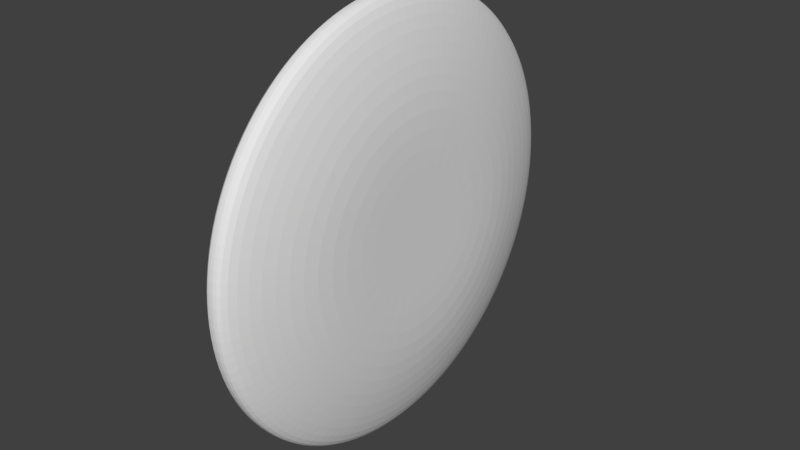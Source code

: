 # Source: buttonJack.blend  (saved by Blender 2.79.0; exported with 4.5.12 LTS)
import bpy
from mathutils import Matrix  # noqa: F401  (used for matrix-valued properties, if any)

bpy.ops.wm.read_factory_settings(use_empty=True)
scene = bpy.context.scene
scene.name = 'Scene'

# ---- collections
col_collection_1 = bpy.data.collections.new('Collection 1'); scene.collection.children.link(col_collection_1)

# ---- world
world_world = bpy.data.worlds.new('World'); scene.world = world_world
world_world.color = (0.05088, 0.05088, 0.05088)
world_world.use_sun_shadow = False
world_world.sun_shadow_jitter_overblur = 0.0
world_world.cycles.sampling_method = 'MANUAL'

# ---- meshes
me_circle = bpy.data.meshes.new('Circle')
me_circle.from_pydata([(3.761e-07, 0.1906, 0.106), (-0.03718, 0.1869, 0.106), (-0.07292, 0.1761, 0.106), (-0.1059, 0.1584, 0.106), (-0.1347, 0.1347, 0.106), (-0.1584, 0.1059, 0.106), (-0.1761, 0.07292, 0.106), (-0.1869, 0.03718, 0.106), (-0.1906, -1.788e-07, 0.106), (-0.1869, -0.03718, 0.106), (-0.1761, -0.07292, 0.106), (-0.1584, -0.1059, 0.106), (-0.1347, -0.1347, 0.106), (-0.1059, -0.1584, 0.106), (-0.07292, -0.1761, 0.106), (-0.03718, -0.1869, 0.106), (1.003e-07, -0.1906, 0.106), (0.03718, -0.1869, 0.106), (0.07292, -0.1761, 0.106), (0.1059, -0.1584, 0.106), (0.1347, -0.1347, 0.106), (0.1584, -0.1059, 0.106), (0.1761, -0.07292, 0.106), (0.1869, -0.03718, 0.106), (0.1906, 1.253e-07, 0.106), (0.1869, 0.03718, 0.106), (0.1761, 0.07292, 0.106), (0.1584, 0.1059, 0.106), (0.1347, 0.1347, 0.106), (0.1059, 0.1584, 0.106), (0.07292, 0.1761, 0.106), (0.03718, 0.1869, 0.106), (2.736e-07, 0.4591, -0.1121), (-0.08956, 0.4502, -0.1121), (-0.1757, 0.4241, -0.1121), (-0.255, 0.3817, -0.1121), (-0.3246, 0.3246, -0.1121), (-0.3817, 0.255, -0.1121), (-0.4241, 0.1757, -0.1121), (-0.4502, 0.08956, -0.1121), (-0.4591, -7.524e-09, -0.1121), (-0.4502, -0.08956, -0.1121), (-0.4241, -0.1757, -0.1121), (-0.3817, -0.255, -0.1121), (-0.3246, -0.3246, -0.1121), (-0.255, -0.3817, -0.1121), (-0.1757, -0.4241, -0.1121), (-0.08956, -0.4502, -0.1121), (2.268e-07, -0.4591, -0.1121), (0.08956, -0.4502, -0.1121), (0.1757, -0.4241, -0.1121), (0.255, -0.3817, -0.1121), (0.3246, -0.3246, -0.1121), (0.3817, -0.255, -0.1121), (0.4241, -0.1757, -0.1121), (0.4502, -0.08956, -0.1121), (0.4591, 4.675e-07, -0.1121), (0.4502, 0.08956, -0.1121), (0.4241, 0.1757, -0.1121), (0.3817, 0.255, -0.1121), (0.3246, 0.3246, -0.1121), (0.255, 0.3817, -0.1121), (0.1757, 0.4241, -0.1121), (0.08956, 0.4502, -0.1121), (-0.5556, -0.8315, -0.05), (-0.7071, -0.7071, -0.05), (0.8315, 0.5556, -0.05), (0.9239, 0.3827, -0.05), (-0.3827, -0.9239, -0.05), (-0.1951, 0.9808, -0.05), (0.0, 1.0, -0.05), (0.7071, 0.7071, -0.05), (-0.1951, -0.9808, -0.05), (-0.3827, 0.9239, -0.05), (0.5556, 0.8315, -0.05), (3.258e-07, -1.0, -0.05), (-0.5556, 0.8315, -0.05), (0.3827, 0.9239, -0.05), (0.1951, -0.9808, -0.05), (-0.7071, 0.7071, -0.05), (0.1951, 0.9808, -0.05), (0.3827, -0.9239, -0.05), (-0.8315, 0.5556, -0.05), (0.5556, -0.8315, -0.05), (-0.9239, 0.3827, -0.05), (0.7071, -0.7071, -0.05), (-0.9808, 0.1951, -0.05), (0.8315, -0.5556, -0.05), (-1.0, 7.55e-08, -0.05), (0.9239, -0.3827, -0.05), (-0.9808, -0.1951, -0.05), (0.9808, -0.1951, -0.05), (-0.9239, -0.3827, -0.05), (1.0, 9.656e-07, -0.05), (-0.8315, -0.5556, -0.05), (0.9808, 0.1951, -0.05), (-0.1951, 0.9808, 0.0), (0.0, 1.0, 0.0), (-0.3827, 0.9239, 0.0), (-0.5556, 0.8315, 0.0), (-0.7071, 0.7071, 0.0), (-0.8315, 0.5556, 0.0), (-0.9239, 0.3827, 0.0), (-0.9808, 0.1951, 0.0), (-1.0, 7.55e-08, 0.0), (-0.9808, -0.1951, 0.0), (-0.9239, -0.3827, 0.0), (-0.8315, -0.5556, 0.0), (-0.7071, -0.7071, 0.0), (-0.5556, -0.8315, 0.0), (-0.3827, -0.9239, 0.0), (-0.1951, -0.9808, 0.0), (3.258e-07, -1.0, 0.0), (0.1951, -0.9808, 0.0), (0.3827, -0.9239, 0.0), (0.5556, -0.8315, 0.0), (0.7071, -0.7071, 0.0), (0.8315, -0.5556, 0.0), (0.9239, -0.3827, 0.0), (0.9808, -0.1951, 0.0), (1.0, 9.656e-07, 0.0), (0.9808, 0.1951, 0.0), (0.9239, 0.3827, 0.0), (0.8315, 0.5556, 0.0), (0.7071, 0.7071, 0.0), (0.5556, 0.8315, 0.0), (0.3827, 0.9239, 0.0), (0.1951, 0.9808, 0.0), (-0.1545, 0.7766, 0.06261), (8.422e-08, 0.7918, 0.06261), (-0.303, 0.7315, 0.06261), (-0.4399, 0.6584, 0.06261), (-0.5599, 0.5599, 0.06261), (-0.6584, 0.4399, 0.06261), (-0.7315, 0.303, 0.06261), (-0.7766, 0.1545, 0.06261), (-0.7918, 4.354e-08, 0.06261), (-0.7766, -0.1545, 0.06261), (-0.7315, -0.303, 0.06261), (-0.6584, -0.4399, 0.06261), (-0.5599, -0.5599, 0.06261), (-0.4399, -0.6584, 0.06261), (-0.303, -0.7315, 0.06261), (-0.1545, -0.7766, 0.06261), (2.667e-07, -0.7918, 0.06261), (0.1545, -0.7766, 0.06261), (0.303, -0.7315, 0.06261), (0.4399, -0.6583, 0.06261), (0.5599, -0.5599, 0.06261), (0.6584, -0.4399, 0.06261), (0.7315, -0.303, 0.06261), (0.7766, -0.1545, 0.06261), (0.7918, 7.754e-07, 0.06261), (0.7766, 0.1545, 0.06261), (0.7315, 0.303, 0.06261), (0.6583, 0.4399, 0.06261), (0.5599, 0.5599, 0.06261), (0.4399, 0.6584, 0.06261), (0.303, 0.7315, 0.06261), (0.1545, 0.7766, 0.06261), (-0.1049, 0.5274, 0.106), (2.15e-07, 0.5377, 0.106), (-0.2058, 0.4968, 0.106), (-0.2987, 0.4471, 0.106), (-0.3802, 0.3802, 0.106), (-0.4471, 0.2987, 0.106), (-0.4968, 0.2058, 0.106), (-0.5274, 0.1049, 0.106), (-0.5377, -2.112e-09, 0.106), (-0.5274, -0.1049, 0.106), (-0.4968, -0.2058, 0.106), (-0.4471, -0.2987, 0.106), (-0.3802, -0.3802, 0.106), (-0.2987, -0.4471, 0.106), (-0.2058, -0.4968, 0.106), (-0.1049, -0.5274, 0.106), (2.186e-07, -0.5377, 0.106), (0.1049, -0.5274, 0.106), (0.2058, -0.4968, 0.106), (0.2987, -0.4471, 0.106), (0.3802, -0.3802, 0.106), (0.4471, -0.2987, 0.106), (0.4968, -0.2058, 0.106), (0.5274, -0.1049, 0.106), (0.5377, 5.281e-07, 0.106), (0.5274, 0.1049, 0.106), (0.4968, 0.2058, 0.106), (0.4471, 0.2987, 0.106), (0.3802, 0.3802, 0.106), (0.2987, 0.4471, 0.106), (0.2058, 0.4968, 0.106), (0.1049, 0.5274, 0.106), (-0.1951, 0.9808, -0.1121), (6.704e-08, 1.0, -0.1121), (-0.3827, 0.9239, -0.1121), (-0.5556, 0.8315, -0.1121), (-0.7071, 0.7071, -0.1121), (-0.8315, 0.5556, -0.1121), (-0.9239, 0.3827, -0.1121), (-0.9808, 0.1951, -0.1121), (-1.0, 7.55e-08, -0.1121), (-0.9808, -0.1951, -0.1121), (-0.9239, -0.3827, -0.1121), (-0.8315, -0.5556, -0.1121), (-0.7071, -0.7071, -0.1121), (-0.5556, -0.8315, -0.1121), (-0.3827, -0.9239, -0.1121), (-0.1951, -0.9808, -0.1121), (3.929e-07, -1.0, -0.1121), (0.1951, -0.9808, -0.1121), (0.3827, -0.9239, -0.1121), (0.5556, -0.8315, -0.1121), (0.7071, -0.7071, -0.1121), (0.8315, -0.5556, -0.1121), (0.9239, -0.3827, -0.1121), (0.9808, -0.1951, -0.1121), (1.0, 9.656e-07, -0.1121), (0.9808, 0.1951, -0.1121), (0.9239, 0.3827, -0.1121), (0.8315, 0.5556, -0.1121), (0.7071, 0.7071, -0.1121), (0.5556, 0.8315, -0.1121), (0.3827, 0.9239, -0.1121), (0.1951, 0.9808, -0.1121)], [], [(1, 2, 3, 4, 5, 6, 7, 8, 9, 10, 11, 12, 13, 14, 15, 16, 17, 18, 19, 20, 21, 22, 23, 24, 25, 26, 27, 28, 29, 30, 31, 0), (33, 32, 63, 62, 61, 60, 59, 58, 57, 56, 55, 54, 53, 52, 51, 50, 49, 48, 47, 46, 45, 44, 43, 42, 41, 40, 39, 38, 37, 36, 35, 34), (65, 204, 205, 64), (67, 218, 219, 66), (64, 205, 206, 68), (70, 193, 192, 69), (66, 219, 220, 71), (68, 206, 207, 72), (69, 192, 194, 73), (71, 220, 221, 74), (72, 207, 208, 75), (73, 194, 195, 76), (74, 221, 222, 77), (75, 208, 209, 78), (76, 195, 196, 79), (77, 222, 223, 80), (78, 209, 210, 81), (79, 196, 197, 82), (80, 223, 193, 70), (81, 210, 211, 83), (82, 197, 198, 84), (83, 211, 212, 85), (84, 198, 199, 86), (85, 212, 213, 87), (86, 199, 200, 88), (87, 213, 214, 89), (88, 200, 201, 90), (89, 214, 215, 91), (90, 201, 202, 92), (91, 215, 216, 93), (92, 202, 203, 94), (93, 216, 217, 95), (94, 203, 204, 65), (95, 217, 218, 67), (121, 95, 67, 122), (107, 94, 65, 108), (120, 93, 95, 121), (106, 92, 94, 107), (119, 91, 93, 120), (105, 90, 92, 106), (118, 89, 91, 119), (104, 88, 90, 105), (117, 87, 89, 118), (103, 86, 88, 104), (116, 85, 87, 117), (102, 84, 86, 103), (115, 83, 85, 116), (101, 82, 84, 102), (114, 81, 83, 115), (127, 80, 70, 97), (100, 79, 82, 101), (113, 78, 81, 114), (126, 77, 80, 127), (99, 76, 79, 100), (112, 75, 78, 113), (125, 74, 77, 126), (98, 73, 76, 99), (111, 72, 75, 112), (124, 71, 74, 125), (96, 69, 73, 98), (110, 68, 72, 111), (123, 66, 71, 124), (97, 70, 69, 96), (109, 64, 68, 110), (122, 67, 66, 123), (108, 65, 64, 109), (129, 97, 96, 128), (128, 96, 98, 130), (130, 98, 99, 131), (131, 99, 100, 132), (132, 100, 101, 133), (133, 101, 102, 134), (134, 102, 103, 135), (135, 103, 104, 136), (136, 104, 105, 137), (137, 105, 106, 138), (138, 106, 107, 139), (139, 107, 108, 140), (140, 108, 109, 141), (141, 109, 110, 142), (142, 110, 111, 143), (143, 111, 112, 144), (144, 112, 113, 145), (145, 113, 114, 146), (146, 114, 115, 147), (147, 115, 116, 148), (148, 116, 117, 149), (149, 117, 118, 150), (150, 118, 119, 151), (151, 119, 120, 152), (152, 120, 121, 153), (153, 121, 122, 154), (154, 122, 123, 155), (155, 123, 124, 156), (156, 124, 125, 157), (157, 125, 126, 158), (158, 126, 127, 159), (159, 127, 97, 129), (161, 129, 128, 160), (160, 128, 130, 162), (162, 130, 131, 163), (163, 131, 132, 164), (164, 132, 133, 165), (165, 133, 134, 166), (166, 134, 135, 167), (167, 135, 136, 168), (168, 136, 137, 169), (169, 137, 138, 170), (170, 138, 139, 171), (171, 139, 140, 172), (172, 140, 141, 173), (173, 141, 142, 174), (174, 142, 143, 175), (175, 143, 144, 176), (176, 144, 145, 177), (177, 145, 146, 178), (178, 146, 147, 179), (179, 147, 148, 180), (180, 148, 149, 181), (181, 149, 150, 182), (182, 150, 151, 183), (183, 151, 152, 184), (184, 152, 153, 185), (185, 153, 154, 186), (186, 154, 155, 187), (187, 155, 156, 188), (188, 156, 157, 189), (189, 157, 158, 190), (190, 158, 159, 191), (191, 159, 129, 161), (0, 161, 160, 1), (1, 160, 162, 2), (2, 162, 163, 3), (3, 163, 164, 4), (4, 164, 165, 5), (5, 165, 166, 6), (6, 166, 167, 7), (7, 167, 168, 8), (8, 168, 169, 9), (9, 169, 170, 10), (10, 170, 171, 11), (11, 171, 172, 12), (12, 172, 173, 13), (13, 173, 174, 14), (14, 174, 175, 15), (15, 175, 176, 16), (16, 176, 177, 17), (17, 177, 178, 18), (18, 178, 179, 19), (19, 179, 180, 20), (20, 180, 181, 21), (21, 181, 182, 22), (22, 182, 183, 23), (23, 183, 184, 24), (24, 184, 185, 25), (25, 185, 186, 26), (26, 186, 187, 27), (27, 187, 188, 28), (28, 188, 189, 29), (29, 189, 190, 30), (30, 190, 191, 31), (31, 191, 161, 0), (33, 192, 193, 32), (34, 194, 192, 33), (35, 195, 194, 34), (36, 196, 195, 35), (37, 197, 196, 36), (38, 198, 197, 37), (39, 199, 198, 38), (40, 200, 199, 39), (41, 201, 200, 40), (42, 202, 201, 41), (43, 203, 202, 42), (44, 204, 203, 43), (45, 205, 204, 44), (46, 206, 205, 45), (47, 207, 206, 46), (48, 208, 207, 47), (49, 209, 208, 48), (50, 210, 209, 49), (51, 211, 210, 50), (52, 212, 211, 51), (53, 213, 212, 52), (54, 214, 213, 53), (55, 215, 214, 54), (56, 216, 215, 55), (57, 217, 216, 56), (58, 218, 217, 57), (59, 219, 218, 58), (60, 220, 219, 59), (61, 221, 220, 60), (62, 222, 221, 61), (63, 223, 222, 62), (32, 193, 223, 63)])
_uv = me_circle.uv_layers.new(name='UVMap')
_uv.uv.foreach_set('vector', [0.7459, 0.2052, 0.7372, 0.2069, 0.7291, 0.2103, 0.7218, 0.2151, 0.7156, 0.2213, 0.7107, 0.2286, 0.7073, 0.2367, 0.7056, 0.2453, 0.7055, 0.2541, 0.7072, 0.2627, 0.7106, 0.2709, 0.7154, 0.2782, 0.7216, 0.2844, 0.7289, 0.2893, 0.737, 0.2927, 0.7456, 0.2944, 0.7544, 0.2945, 0.763, 0.2928, 0.7712, 0.2894, 0.7785, 0.2846, 0.7847, 0.2784, 0.7896, 0.2711, 0.793, 0.263, 0.7947, 0.2544, 0.7948, 0.2456, 0.7931, 0.237, 0.7897, 0.2288, 0.7849, 0.2215, 0.7787, 0.2153, 0.7714, 0.2104, 0.7633, 0.207, 0.7547, 0.2053, 0.1804, 0.3347, 0.1982, 0.3467, 0.218, 0.355, 0.2391, 0.3592, 0.2606, 0.3593, 0.2817, 0.3551, 0.3015, 0.347, 0.3194, 0.3351, 0.3347, 0.3199, 0.3467, 0.3021, 0.3549, 0.2823, 0.3592, 0.2612, 0.3592, 0.2397, 0.3551, 0.2186, 0.3469, 0.1988, 0.3351, 0.1809, 0.3199, 0.1656, 0.3021, 0.1536, 0.2823, 0.1454, 0.2612, 0.1411, 0.2397, 0.141, 0.2186, 0.1452, 0.1988, 0.1534, 0.1809, 0.1652, 0.1656, 0.1804, 0.1536, 0.1982, 0.1454, 0.2181, 0.1411, 0.2391, 0.1411, 0.2606, 0.1452, 0.2817, 0.1534, 0.3016, 0.1652, 0.3195, 0.1772, 0.009709, 0.1818, 0.0244, 0.2271, 0.01539, 0.2255, 9.996e-05, 0.4095, 0.4444, 0.3997, 0.4326, 0.3613, 0.4582, 0.3686, 0.4718, 0.2255, 9.996e-05, 0.2271, 0.01539, 0.2734, 0.01541, 0.2748, 0.0001013, 0.1317, 0.4718, 0.1389, 0.4582, 0.1004, 0.4325, 0.09075, 0.4444, 0.3686, 0.4718, 0.3613, 0.4582, 0.3186, 0.4759, 0.3231, 0.4906, 0.2748, 0.0001013, 0.2734, 0.01541, 0.3187, 0.02445, 0.3231, 0.009713, 0.09075, 0.4444, 0.1004, 0.4325, 0.06776, 0.3997, 0.05592, 0.4096, 0.3231, 0.4906, 0.3186, 0.4759, 0.2732, 0.4849, 0.2748, 0.5002, 0.3231, 0.009713, 0.3187, 0.02445, 0.3614, 0.04216, 0.3686, 0.02856, 0.05592, 0.4096, 0.06776, 0.3997, 0.04208, 0.3613, 0.02856, 0.3686, 0.2748, 0.5002, 0.2732, 0.4849, 0.227, 0.4849, 0.2255, 0.5002, 0.3686, 0.02856, 0.3614, 0.04216, 0.3999, 0.06787, 0.4096, 0.05593, 0.02856, 0.3686, 0.04208, 0.3613, 0.0244, 0.3186, 0.009709, 0.3231, 0.2255, 0.5002, 0.227, 0.4849, 0.1816, 0.4759, 0.1772, 0.4906, 0.4096, 0.05593, 0.3999, 0.06787, 0.4325, 0.1006, 0.4444, 0.09076, 0.009709, 0.3231, 0.0244, 0.3186, 0.01539, 0.2732, 9.996e-05, 0.2748, 0.1772, 0.4906, 0.1816, 0.4759, 0.1389, 0.4582, 0.1317, 0.4718, 0.4444, 0.09076, 0.4325, 0.1006, 0.4582, 0.139, 0.4717, 0.1317, 9.996e-05, 0.2748, 0.01539, 0.2732, 0.01541, 0.227, 0.0001001, 0.2255, 0.4717, 0.1317, 0.4582, 0.139, 0.4759, 0.1818, 0.4906, 0.1772, 0.0001001, 0.2255, 0.01541, 0.227, 0.02444, 0.1816, 0.009709, 0.1772, 0.4906, 0.1772, 0.4759, 0.1818, 0.4849, 0.2271, 0.5002, 0.2255, 0.009709, 0.1772, 0.02444, 0.1816, 0.04215, 0.1389, 0.02856, 0.1317, 0.5002, 0.2255, 0.4849, 0.2271, 0.4849, 0.2734, 0.5002, 0.2748, 0.02856, 0.1317, 0.04215, 0.1389, 0.06786, 0.1004, 0.05592, 0.09076, 0.5002, 0.2748, 0.4849, 0.2734, 0.4759, 0.3187, 0.4906, 0.3231, 0.05592, 0.09076, 0.06786, 0.1004, 0.1006, 0.06776, 0.09075, 0.05593, 0.4906, 0.3231, 0.4759, 0.3187, 0.4581, 0.3614, 0.4717, 0.3686, 0.09075, 0.05593, 0.1006, 0.06776, 0.139, 0.04208, 0.1317, 0.02856, 0.4717, 0.3686, 0.4581, 0.3614, 0.4324, 0.3999, 0.4444, 0.4096, 0.1317, 0.02856, 0.139, 0.04208, 0.1818, 0.0244, 0.1772, 0.009709, 0.4444, 0.4096, 0.4324, 0.3999, 0.3997, 0.4326, 0.4095, 0.4444, 0.9875, 0.2265, 0.9999, 0.2253, 0.9903, 0.177, 0.9784, 0.1807, 0.5398, 0.3622, 0.5288, 0.3682, 0.5562, 0.4091, 0.5657, 0.4011, 0.9875, 0.2733, 0.9999, 0.2744, 0.9999, 0.2253, 0.9875, 0.2265, 0.5219, 0.319, 0.51, 0.3227, 0.5288, 0.3682, 0.5398, 0.3622, 0.9784, 0.3191, 0.9903, 0.3227, 0.9999, 0.2744, 0.9875, 0.2733, 0.5128, 0.2732, 0.5004, 0.2744, 0.51, 0.3227, 0.5219, 0.319, 0.9605, 0.3623, 0.9715, 0.3682, 0.9903, 0.3227, 0.9784, 0.3191, 0.5128, 0.2264, 0.5004, 0.2253, 0.5004, 0.2744, 0.5128, 0.2732, 0.9345, 0.4012, 0.9441, 0.4091, 0.9715, 0.3682, 0.9605, 0.3623, 0.5219, 0.1806, 0.51, 0.177, 0.5004, 0.2253, 0.5128, 0.2264, 0.9014, 0.4343, 0.9094, 0.4438, 0.9441, 0.4091, 0.9345, 0.4012, 0.5398, 0.1374, 0.5288, 0.1315, 0.51, 0.177, 0.5219, 0.1806, 0.8625, 0.4602, 0.8684, 0.4712, 0.9094, 0.4438, 0.9014, 0.4343, 0.5658, 0.0985, 0.5562, 0.09064, 0.5288, 0.1315, 0.5398, 0.1374, 0.8193, 0.4781, 0.823, 0.49, 0.8684, 0.4712, 0.8625, 0.4602, 0.8194, 0.02162, 0.823, 0.009698, 0.7747, 0.0001001, 0.7736, 0.01249, 0.5989, 0.06544, 0.5909, 0.05586, 0.5562, 0.09064, 0.5658, 0.0985, 0.7735, 0.4872, 0.7747, 0.4996, 0.823, 0.49, 0.8193, 0.4781, 0.8626, 0.03952, 0.8684, 0.02852, 0.823, 0.009698, 0.8194, 0.02162, 0.6378, 0.03947, 0.6318, 0.02852, 0.5909, 0.05586, 0.5989, 0.06544, 0.7267, 0.4872, 0.7255, 0.4996, 0.7747, 0.4996, 0.7735, 0.4872, 0.9015, 0.06551, 0.9094, 0.05586, 0.8684, 0.02852, 0.8626, 0.03952, 0.681, 0.02159, 0.6773, 0.009697, 0.6318, 0.02852, 0.6378, 0.03947, 0.6809, 0.4781, 0.6773, 0.49, 0.7255, 0.4996, 0.7267, 0.4872, 0.9346, 0.09858, 0.9441, 0.09064, 0.9094, 0.05586, 0.9015, 0.06551, 0.7268, 0.01248, 0.7255, 9.996e-05, 0.6773, 0.009697, 0.681, 0.02159, 0.6377, 0.4602, 0.6318, 0.4712, 0.6773, 0.49, 0.6809, 0.4781, 0.9605, 0.1375, 0.9715, 0.1315, 0.9441, 0.09064, 0.9346, 0.09858, 0.7736, 0.01249, 0.7747, 0.0001001, 0.7255, 9.996e-05, 0.7268, 0.01248, 0.5988, 0.4342, 0.5909, 0.4438, 0.6318, 0.4712, 0.6377, 0.4602, 0.9784, 0.1807, 0.9903, 0.177, 0.9715, 0.1315, 0.9605, 0.1375, 0.5657, 0.4011, 0.5562, 0.4091, 0.5909, 0.4438, 0.5988, 0.4342, 0.7689, 0.06365, 0.7736, 0.01249, 0.7268, 0.01248, 0.7322, 0.06356, 0.7322, 0.06356, 0.7268, 0.01248, 0.681, 0.02159, 0.6962, 0.07064, 0.6962, 0.07064, 0.681, 0.02159, 0.6378, 0.03947, 0.6623, 0.0846, 0.6623, 0.0846, 0.6378, 0.03947, 0.5989, 0.06544, 0.6318, 0.1049, 0.6318, 0.1049, 0.5989, 0.06544, 0.5658, 0.0985, 0.6058, 0.1308, 0.6058, 0.1308, 0.5658, 0.0985, 0.5398, 0.1374, 0.5853, 0.1613, 0.5853, 0.1613, 0.5398, 0.1374, 0.5219, 0.1806, 0.5712, 0.1951, 0.5712, 0.1951, 0.5219, 0.1806, 0.5128, 0.2264, 0.5639, 0.2311, 0.5639, 0.2311, 0.5128, 0.2264, 0.5128, 0.2732, 0.5639, 0.2678, 0.5639, 0.2678, 0.5128, 0.2732, 0.5219, 0.319, 0.5709, 0.3038, 0.5709, 0.3038, 0.5219, 0.319, 0.5398, 0.3622, 0.5849, 0.3377, 0.5849, 0.3377, 0.5398, 0.3622, 0.5657, 0.4011, 0.6052, 0.3682, 0.6052, 0.3682, 0.5657, 0.4011, 0.5988, 0.4342, 0.6311, 0.3942, 0.6311, 0.3942, 0.5988, 0.4342, 0.6377, 0.4602, 0.6616, 0.4147, 0.6616, 0.4147, 0.6377, 0.4602, 0.6809, 0.4781, 0.6954, 0.4288, 0.6954, 0.4288, 0.6809, 0.4781, 0.7267, 0.4872, 0.7314, 0.4361, 0.7314, 0.4361, 0.7267, 0.4872, 0.7735, 0.4872, 0.7681, 0.4361, 0.7681, 0.4361, 0.7735, 0.4872, 0.8193, 0.4781, 0.8041, 0.4291, 0.8041, 0.4291, 0.8193, 0.4781, 0.8625, 0.4602, 0.838, 0.4151, 0.838, 0.4151, 0.8625, 0.4602, 0.9014, 0.4343, 0.8685, 0.3948, 0.8685, 0.3948, 0.9014, 0.4343, 0.9345, 0.4012, 0.8945, 0.3689, 0.8945, 0.3689, 0.9345, 0.4012, 0.9605, 0.3623, 0.915, 0.3384, 0.915, 0.3384, 0.9605, 0.3623, 0.9784, 0.3191, 0.9291, 0.3046, 0.9291, 0.3046, 0.9784, 0.3191, 0.9875, 0.2733, 0.9364, 0.2686, 0.9364, 0.2686, 0.9875, 0.2733, 0.9875, 0.2265, 0.9364, 0.2319, 0.9364, 0.2319, 0.9875, 0.2265, 0.9784, 0.1807, 0.9294, 0.1959, 0.9294, 0.1959, 0.9784, 0.1807, 0.9605, 0.1375, 0.9154, 0.162, 0.9154, 0.162, 0.9605, 0.1375, 0.9346, 0.09858, 0.8951, 0.1315, 0.8951, 0.1315, 0.9346, 0.09858, 0.9015, 0.06551, 0.8692, 0.1055, 0.8692, 0.1055, 0.9015, 0.06551, 0.8626, 0.03952, 0.8387, 0.085, 0.8387, 0.085, 0.8626, 0.03952, 0.8194, 0.02162, 0.8049, 0.07089, 0.8049, 0.07089, 0.8194, 0.02162, 0.7736, 0.01249, 0.7689, 0.06365, 0.7629, 0.1241, 0.7689, 0.06365, 0.7322, 0.06356, 0.7381, 0.124, 0.7381, 0.124, 0.7322, 0.06356, 0.6962, 0.07064, 0.7138, 0.1288, 0.7138, 0.1288, 0.6962, 0.07064, 0.6623, 0.0846, 0.6908, 0.1382, 0.6908, 0.1382, 0.6623, 0.0846, 0.6318, 0.1049, 0.6702, 0.1519, 0.6702, 0.1519, 0.6318, 0.1049, 0.6058, 0.1308, 0.6526, 0.1694, 0.6526, 0.1694, 0.6058, 0.1308, 0.5853, 0.1613, 0.6388, 0.19, 0.6388, 0.19, 0.5853, 0.1613, 0.5712, 0.1951, 0.6293, 0.2128, 0.6293, 0.2128, 0.5712, 0.1951, 0.5639, 0.2311, 0.6244, 0.2371, 0.6244, 0.2371, 0.5639, 0.2311, 0.5639, 0.2678, 0.6243, 0.2619, 0.6243, 0.2619, 0.5639, 0.2678, 0.5709, 0.3038, 0.6291, 0.2862, 0.6291, 0.2862, 0.5709, 0.3038, 0.5849, 0.3377, 0.6385, 0.3092, 0.6385, 0.3092, 0.5849, 0.3377, 0.6052, 0.3682, 0.6522, 0.3298, 0.6522, 0.3298, 0.6052, 0.3682, 0.6311, 0.3942, 0.6697, 0.3474, 0.6697, 0.3474, 0.6311, 0.3942, 0.6616, 0.4147, 0.6903, 0.3612, 0.6903, 0.3612, 0.6616, 0.4147, 0.6954, 0.4288, 0.7131, 0.3707, 0.7131, 0.3707, 0.6954, 0.4288, 0.7314, 0.4361, 0.7374, 0.3756, 0.7374, 0.3756, 0.7314, 0.4361, 0.7681, 0.4361, 0.7622, 0.3757, 0.7622, 0.3757, 0.7681, 0.4361, 0.8041, 0.4291, 0.7865, 0.3709, 0.7865, 0.3709, 0.8041, 0.4291, 0.838, 0.4151, 0.8095, 0.3615, 0.8095, 0.3615, 0.838, 0.4151, 0.8685, 0.3948, 0.8301, 0.3478, 0.8301, 0.3478, 0.8685, 0.3948, 0.8945, 0.3689, 0.8477, 0.3303, 0.8477, 0.3303, 0.8945, 0.3689, 0.915, 0.3384, 0.8615, 0.3097, 0.8615, 0.3097, 0.915, 0.3384, 0.9291, 0.3046, 0.871, 0.2869, 0.871, 0.2869, 0.9291, 0.3046, 0.9364, 0.2686, 0.8759, 0.2626, 0.8759, 0.2626, 0.9364, 0.2686, 0.9364, 0.2319, 0.876, 0.2378, 0.876, 0.2378, 0.9364, 0.2319, 0.9294, 0.1959, 0.8712, 0.2135, 0.8712, 0.2135, 0.9294, 0.1959, 0.9154, 0.162, 0.8618, 0.1905, 0.8618, 0.1905, 0.9154, 0.162, 0.8951, 0.1315, 0.8481, 0.1699, 0.8481, 0.1699, 0.8951, 0.1315, 0.8692, 0.1055, 0.8306, 0.1523, 0.8306, 0.1523, 0.8692, 0.1055, 0.8387, 0.085, 0.81, 0.1385, 0.81, 0.1385, 0.8387, 0.085, 0.8049, 0.07089, 0.7872, 0.129, 0.7872, 0.129, 0.8049, 0.07089, 0.7689, 0.06365, 0.7629, 0.1241, 0.7547, 0.2053, 0.7629, 0.1241, 0.7381, 0.124, 0.7459, 0.2052, 0.7459, 0.2052, 0.7381, 0.124, 0.7138, 0.1288, 0.7372, 0.2069, 0.7372, 0.2069, 0.7138, 0.1288, 0.6908, 0.1382, 0.7291, 0.2103, 0.7291, 0.2103, 0.6908, 0.1382, 0.6702, 0.1519, 0.7218, 0.2151, 0.7218, 0.2151, 0.6702, 0.1519, 0.6526, 0.1694, 0.7156, 0.2213, 0.7156, 0.2213, 0.6526, 0.1694, 0.6388, 0.19, 0.7107, 0.2286, 0.7107, 0.2286, 0.6388, 0.19, 0.6293, 0.2128, 0.7073, 0.2367, 0.7073, 0.2367, 0.6293, 0.2128, 0.6244, 0.2371, 0.7056, 0.2453, 0.7056, 0.2453, 0.6244, 0.2371, 0.6243, 0.2619, 0.7055, 0.2541, 0.7055, 0.2541, 0.6243, 0.2619, 0.6291, 0.2862, 0.7072, 0.2627, 0.7072, 0.2627, 0.6291, 0.2862, 0.6385, 0.3092, 0.7106, 0.2709, 0.7106, 0.2709, 0.6385, 0.3092, 0.6522, 0.3298, 0.7154, 0.2782, 0.7154, 0.2782, 0.6522, 0.3298, 0.6697, 0.3474, 0.7216, 0.2844, 0.7216, 0.2844, 0.6697, 0.3474, 0.6903, 0.3612, 0.7289, 0.2893, 0.7289, 0.2893, 0.6903, 0.3612, 0.7131, 0.3707, 0.737, 0.2927, 0.737, 0.2927, 0.7131, 0.3707, 0.7374, 0.3756, 0.7456, 0.2944, 0.7456, 0.2944, 0.7374, 0.3756, 0.7622, 0.3757, 0.7544, 0.2945, 0.7544, 0.2945, 0.7622, 0.3757, 0.7865, 0.3709, 0.763, 0.2928, 0.763, 0.2928, 0.7865, 0.3709, 0.8095, 0.3615, 0.7712, 0.2894, 0.7712, 0.2894, 0.8095, 0.3615, 0.8301, 0.3478, 0.7785, 0.2846, 0.7785, 0.2846, 0.8301, 0.3478, 0.8477, 0.3303, 0.7847, 0.2784, 0.7847, 0.2784, 0.8477, 0.3303, 0.8615, 0.3097, 0.7896, 0.2711, 0.7896, 0.2711, 0.8615, 0.3097, 0.871, 0.2869, 0.793, 0.263, 0.793, 0.263, 0.871, 0.2869, 0.8759, 0.2626, 0.7947, 0.2544, 0.7947, 0.2544, 0.8759, 0.2626, 0.876, 0.2378, 0.7948, 0.2456, 0.7948, 0.2456, 0.876, 0.2378, 0.8712, 0.2135, 0.7931, 0.237, 0.7931, 0.237, 0.8712, 0.2135, 0.8618, 0.1905, 0.7897, 0.2288, 0.7897, 0.2288, 0.8618, 0.1905, 0.8481, 0.1699, 0.7849, 0.2215, 0.7849, 0.2215, 0.8481, 0.1699, 0.8306, 0.1523, 0.7787, 0.2153, 0.7787, 0.2153, 0.8306, 0.1523, 0.81, 0.1385, 0.7714, 0.2104, 0.7714, 0.2104, 0.81, 0.1385, 0.7872, 0.129, 0.7633, 0.207, 0.7633, 0.207, 0.7872, 0.129, 0.7629, 0.1241, 0.7547, 0.2053, 0.1804, 0.3347, 0.1004, 0.4325, 0.1389, 0.4582, 0.1982, 0.3467, 0.1652, 0.3195, 0.06776, 0.3997, 0.1004, 0.4325, 0.1804, 0.3347, 0.1534, 0.3016, 0.04208, 0.3613, 0.06776, 0.3997, 0.1652, 0.3195, 0.1452, 0.2817, 0.0244, 0.3186, 0.04208, 0.3613, 0.1534, 0.3016, 0.1411, 0.2606, 0.01539, 0.2732, 0.0244, 0.3186, 0.1452, 0.2817, 0.1411, 0.2391, 0.01541, 0.227, 0.01539, 0.2732, 0.1411, 0.2606, 0.1454, 0.2181, 0.02444, 0.1816, 0.01541, 0.227, 0.1411, 0.2391, 0.1536, 0.1982, 0.04215, 0.1389, 0.02444, 0.1816, 0.1454, 0.2181, 0.1656, 0.1804, 0.06786, 0.1004, 0.04215, 0.1389, 0.1536, 0.1982, 0.1809, 0.1652, 0.1006, 0.06776, 0.06786, 0.1004, 0.1656, 0.1804, 0.1988, 0.1534, 0.139, 0.04208, 0.1006, 0.06776, 0.1809, 0.1652, 0.2186, 0.1452, 0.1818, 0.0244, 0.139, 0.04208, 0.1988, 0.1534, 0.2397, 0.141, 0.2271, 0.01539, 0.1818, 0.0244, 0.2186, 0.1452, 0.2612, 0.1411, 0.2734, 0.01541, 0.2271, 0.01539, 0.2397, 0.141, 0.2823, 0.1454, 0.3187, 0.02445, 0.2734, 0.01541, 0.2612, 0.1411, 0.3021, 0.1536, 0.3614, 0.04216, 0.3187, 0.02445, 0.2823, 0.1454, 0.3199, 0.1656, 0.3999, 0.06787, 0.3614, 0.04216, 0.3021, 0.1536, 0.3351, 0.1809, 0.4325, 0.1006, 0.3999, 0.06787, 0.3199, 0.1656, 0.3469, 0.1988, 0.4582, 0.139, 0.4325, 0.1006, 0.3351, 0.1809, 0.3551, 0.2186, 0.4759, 0.1818, 0.4582, 0.139, 0.3469, 0.1988, 0.3592, 0.2397, 0.4849, 0.2271, 0.4759, 0.1818, 0.3551, 0.2186, 0.3592, 0.2612, 0.4849, 0.2734, 0.4849, 0.2271, 0.3592, 0.2397, 0.3549, 0.2823, 0.4759, 0.3187, 0.4849, 0.2734, 0.3592, 0.2612, 0.3467, 0.3021, 0.4581, 0.3614, 0.4759, 0.3187, 0.3549, 0.2823, 0.3347, 0.3199, 0.4324, 0.3999, 0.4581, 0.3614, 0.3467, 0.3021, 0.3194, 0.3351, 0.3997, 0.4326, 0.4324, 0.3999, 0.3347, 0.3199, 0.3015, 0.347, 0.3613, 0.4582, 0.3997, 0.4326, 0.3194, 0.3351, 0.2817, 0.3551, 0.3186, 0.4759, 0.3613, 0.4582, 0.3015, 0.347, 0.2606, 0.3593, 0.2732, 0.4849, 0.3186, 0.4759, 0.2817, 0.3551, 0.2391, 0.3592, 0.227, 0.4849, 0.2732, 0.4849, 0.2606, 0.3593, 0.218, 0.355, 0.1816, 0.4759, 0.227, 0.4849, 0.2391, 0.3592, 0.1982, 0.3467, 0.1389, 0.4582, 0.1816, 0.4759, 0.218, 0.355])
me_circle.use_remesh_preserve_volume = False
me_circle.use_remesh_preserve_attributes = False
me_circle.use_mirror_vertex_groups = False
me_circle.update()

# ---- objects
ob_circle = bpy.data.objects.new('Circle', me_circle)

# ---- transforms, parenting, visibility, modifiers, constraints
ob_circle.location = (0.0, 0.0, 1.0)
ob_circle.rotation_euler = (-0.0, 1.571, 0.0)
ob_circle.lineart.crease_threshold = 0.0
_m = ob_circle.modifiers.new('Subsurf', 'SUBSURF')
_m.uv_smooth = 'PRESERVE_CORNERS'
_m.quality = 2
_m.levels = 4
_m.show_only_control_edges = False

# ---- collection membership
col_collection_1.objects.link(ob_circle)

# ---- scene / render settings (as saved in the file)
scene.frame_start = 1; scene.frame_end = 250; scene.frame_set(1)
scene.render.engine = 'BLENDER_EEVEE_NEXT'
scene.render.resolution_percentage = 50
scene.render.dither_intensity = 0.0
scene.cycles.use_denoising = False
scene.cycles.samples = 128
scene.cycles.sampling_pattern = 'TABULATED_SOBOL'
scene.cycles.use_adaptive_sampling = False
scene.cycles.use_light_tree = False
scene.cycles.blur_glossy = 0.0
scene.cycles.sample_clamp_indirect = 0.0
scene.view_settings.view_transform = 'Standard'
bpy.context.view_layer.update()

# ---- added for rendering (the .blend has no active camera and no usable light): camera, sun
cam_auto = bpy.data.cameras.new('AutoCamera')
cam_auto.lens = 50.0
cam_auto.sensor_width = 36.0
cam_auto.clip_end = 1000.0
ob_auto_camera = bpy.data.objects.new('AutoCamera', cam_auto)
scene.collection.objects.link(ob_auto_camera)
ob_auto_camera.location = (2.62163, -3.14964, 3.09976)
ob_auto_camera.rotation_euler = (1.09748, -7.21219e-08, 0.694738)
scene.camera = ob_auto_camera
light_auto_sun = bpy.data.lights.new('AutoSun', 'SUN')
light_auto_sun.energy = 3.0
light_auto_sun.angle = 0.0523599
ob_auto_sun = bpy.data.objects.new('AutoSun', light_auto_sun)
scene.collection.objects.link(ob_auto_sun)
ob_auto_sun.rotation_euler = (0.872665, 0.174533, 0.523599)
bpy.context.view_layer.update()
